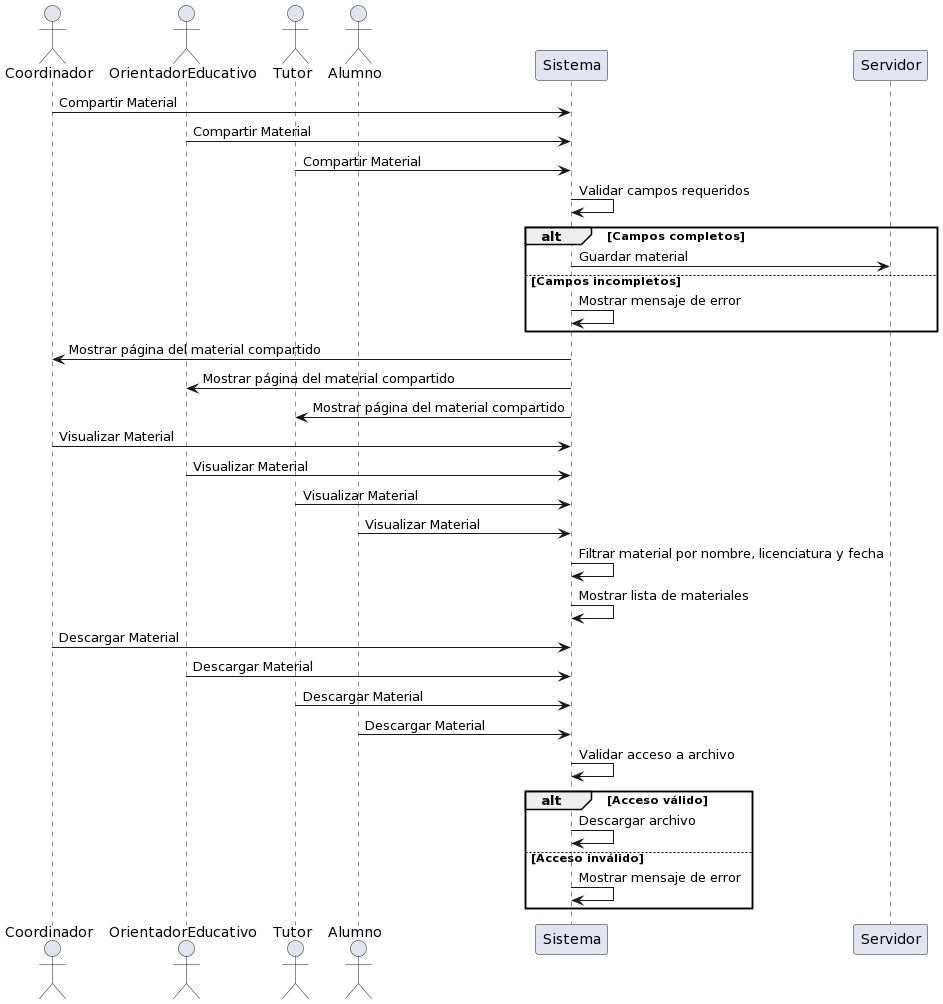

The diagram above was rendered by PlantUML. Its source (embedded in the PNG):
@startuml
actor Coordinador
actor OrientadorEducativo
actor Tutor
actor Alumno

Coordinador -> Sistema: Compartir Material
OrientadorEducativo -> Sistema: Compartir Material
Tutor -> Sistema: Compartir Material

Sistema -> Sistema: Validar campos requeridos
alt Campos completos
    Sistema -> Servidor: Guardar material
else Campos incompletos
    Sistema -> Sistema: Mostrar mensaje de error
end

Sistema -> Coordinador: Mostrar página del material compartido
Sistema -> OrientadorEducativo: Mostrar página del material compartido
Sistema -> Tutor: Mostrar página del material compartido

Coordinador -> Sistema: Visualizar Material
OrientadorEducativo -> Sistema: Visualizar Material
Tutor -> Sistema: Visualizar Material
Alumno -> Sistema: Visualizar Material

Sistema -> Sistema: Filtrar material por nombre, licenciatura y fecha
Sistema -> Sistema: Mostrar lista de materiales

Coordinador -> Sistema: Descargar Material
OrientadorEducativo -> Sistema: Descargar Material
Tutor -> Sistema: Descargar Material
Alumno -> Sistema: Descargar Material

Sistema -> Sistema: Validar acceso a archivo
alt Acceso válido
    Sistema -> Sistema: Descargar archivo
else Acceso inválido
    Sistema -> Sistema: Mostrar mensaje de error
end
@enduml